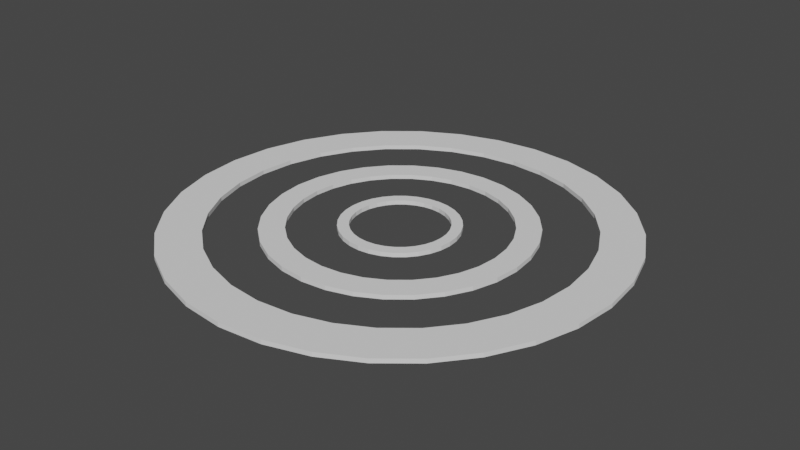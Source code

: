 # Source: Target_White_Rings.blend  (saved by Blender 2.80.75; exported with 4.5.12 LTS)
import bpy
from mathutils import Matrix  # noqa: F401  (used for matrix-valued properties, if any)

bpy.ops.wm.read_factory_settings(use_empty=True)
scene = bpy.context.scene
scene.name = 'Scene'

# ---- collections
col_collection = bpy.data.collections.new('Collection'); scene.collection.children.link(col_collection)

# ---- world
world_world = bpy.data.worlds.new('World'); scene.world = world_world
world_world.use_nodes = True; world_world.node_tree.nodes.clear()
_N = world_world.node_tree.nodes; _L = world_world.node_tree.links
n0 = _N.new('ShaderNodeOutputWorld'); n0.name = 'World Output'; n0.location = (300, 300)
n1 = _N.new('ShaderNodeBackground'); n1.name = 'Background'; n1.location = (10, 300)
n1.inputs[0].default_value = (0.05088, 0.05088, 0.05088, 1.0)
_L.new(n1.outputs[0], n0.inputs[0])
n0.is_active_output = True
world_world.color = (0.05088, 0.05088, 0.05088)
world_world.use_sun_shadow = False
world_world.sun_shadow_jitter_overblur = 0.0

# ---- meshes
me_cylinder = bpy.data.meshes.new('Cylinder')
me_cylinder.from_pydata([(0.0, 1.0, -1.0), (0.0, 1.0, 1.0), (0.1951, 0.9808, -1.0), (0.1951, 0.9808, 1.0), (0.3827, 0.9239, -1.0), (0.3827, 0.9239, 1.0), (0.5556, 0.8315, -1.0), (0.5556, 0.8315, 1.0), (0.7071, 0.7071, -1.0), (0.7071, 0.7071, 1.0), (0.8315, 0.5556, -1.0), (0.8315, 0.5556, 1.0), (0.9239, 0.3827, -1.0), (0.9239, 0.3827, 1.0), (0.9808, 0.1951, -1.0), (0.9808, 0.1951, 1.0), (1.0, 7.55e-08, -1.0), (1.0, 7.55e-08, 1.0), (0.9808, -0.1951, -1.0), (0.9808, -0.1951, 1.0), (0.9239, -0.3827, -1.0), (0.9239, -0.3827, 1.0), (0.8315, -0.5556, -1.0), (0.8315, -0.5556, 1.0), (0.7071, -0.7071, -1.0), (0.7071, -0.7071, 1.0), (0.5556, -0.8315, -1.0), (0.5556, -0.8315, 1.0), (0.3827, -0.9239, -1.0), (0.3827, -0.9239, 1.0), (0.1951, -0.9808, -1.0), (0.1951, -0.9808, 1.0), (-3.258e-07, -1.0, -1.0), (-3.258e-07, -1.0, 1.0), (-0.1951, -0.9808, -1.0), (-0.1951, -0.9808, 1.0), (-0.3827, -0.9239, -1.0), (-0.3827, -0.9239, 1.0), (-0.5556, -0.8315, -1.0), (-0.5556, -0.8315, 1.0), (-0.7071, -0.7071, -1.0), (-0.7071, -0.7071, 1.0), (-0.8315, -0.5556, -1.0), (-0.8315, -0.5556, 1.0), (-0.9239, -0.3827, -1.0), (-0.9239, -0.3827, 1.0), (-0.9808, -0.1951, -1.0), (-0.9808, -0.1951, 1.0), (-1.0, 9.656e-07, -1.0), (-1.0, 9.656e-07, 1.0), (-0.9808, 0.1951, -1.0), (-0.9808, 0.1951, 1.0), (-0.9239, 0.3827, -1.0), (-0.9239, 0.3827, 1.0), (-0.8315, 0.5556, -1.0), (-0.8315, 0.5556, 1.0), (-0.7071, 0.7071, -1.0), (-0.7071, 0.7071, 1.0), (-0.5556, 0.8315, -1.0), (-0.5556, 0.8315, 1.0), (-0.3827, 0.9239, -1.0), (-0.3827, 0.9239, 1.0), (-0.1951, 0.9808, -1.0), (-0.1951, 0.9808, 1.0), (0.6776, -0.4459, 1.0), (0.6776, -0.4459, -1.0), (5.256e-05, 0.8218, 1.0), (5.256e-05, 0.8218, -1.0), (-0.1589, 0.8061, 1.0), (-0.1589, 0.8061, -1.0), (-0.3118, 0.7597, 1.0), (-0.3118, 0.7597, -1.0), (-0.7528, -0.305, 1.0), (-0.7528, -0.305, -1.0), (-0.6775, -0.4459, 1.0), (-0.6775, -0.4459, -1.0), (-0.7992, -0.1521, 1.0), (-0.7992, -0.1521, -1.0), (-0.5762, -0.5693, 1.0), (-0.5762, -0.5693, -1.0), (-0.1589, -0.7924, 1.0), (-0.1589, -0.7924, -1.0), (5.23e-05, -0.808, 1.0), (5.23e-05, -0.808, -1.0), (-0.3118, -0.746, 1.0), (-0.3118, -0.746, -1.0), (0.7993, 0.1659, 1.0), (0.7993, 0.1659, -1.0), (0.4528, 0.6844, 1.0), (0.4528, 0.6844, -1.0), (0.815, 0.006872, 1.0), (0.815, 0.006872, -1.0), (0.7529, 0.3187, 1.0), (0.7529, 0.3187, -1.0), (0.159, -0.7924, 1.0), (0.159, -0.7924, -1.0), (-0.5762, 0.5831, 1.0), (-0.5762, 0.5831, -1.0), (-0.4527, 0.6844, 1.0), (-0.4527, 0.6844, -1.0), (-0.6775, 0.4596, 1.0), (-0.6775, 0.4596, -1.0), (0.7993, -0.1521, 1.0), (0.7993, -0.1521, -1.0), (0.4528, -0.6707, 1.0), (0.4528, -0.6707, -1.0), (0.5763, -0.5693, 1.0), (0.5763, -0.5693, -1.0), (0.7529, -0.305, 1.0), (0.7529, -0.305, -1.0), (-0.8148, 0.006873, 1.0), (-0.8148, 0.006873, -1.0), (-0.4527, -0.6707, 1.0), (-0.4527, -0.6707, -1.0), (-0.7992, 0.1659, 1.0), (-0.7992, 0.1659, -1.0), (0.5763, 0.5831, 1.0), (0.5763, 0.5831, -1.0), (0.3119, -0.746, 1.0), (0.3119, -0.746, -1.0), (0.6776, 0.4596, 1.0), (0.6776, 0.4596, -1.0), (-0.7528, 0.3187, 1.0), (-0.7528, 0.3187, -1.0), (0.3119, 0.7597, 1.0), (0.3119, 0.7597, -1.0), (0.159, 0.8061, 1.0), (0.159, 0.8061, -1.0)], [], [(0, 1, 3, 2), (2, 3, 5, 4), (4, 5, 7, 6), (6, 7, 9, 8), (8, 9, 11, 10), (10, 11, 13, 12), (12, 13, 15, 14), (14, 15, 17, 16), (16, 17, 19, 18), (18, 19, 21, 20), (20, 21, 23, 22), (22, 23, 25, 24), (24, 25, 27, 26), (26, 27, 29, 28), (28, 29, 31, 30), (30, 31, 33, 32), (32, 33, 35, 34), (34, 35, 37, 36), (36, 37, 39, 38), (38, 39, 41, 40), (40, 41, 43, 42), (42, 43, 45, 44), (44, 45, 47, 46), (46, 47, 49, 48), (48, 49, 51, 50), (50, 51, 53, 52), (52, 53, 55, 54), (54, 55, 57, 56), (56, 57, 59, 58), (58, 59, 61, 60), (3, 1, 63, 61, 59, 57, 55, 53, 51, 49, 110, 114, 122, 100, 96, 98, 70, 68, 66, 126, 124, 88, 116, 120, 92, 86, 90, 17, 15, 13, 11, 9, 7, 5), (60, 61, 63, 62), (62, 63, 1, 0), (0, 2, 4, 6, 8, 10, 12, 14, 16, 91, 87, 93, 121, 117, 89, 125, 127, 67, 69, 71, 99, 97, 101, 123, 115, 111, 48, 50, 52, 54, 56, 58, 60, 62), (103, 102, 90, 91), (107, 106, 64, 65), (65, 64, 108, 109), (115, 114, 110, 111), (87, 86, 92, 93), (91, 90, 86, 87), (121, 120, 116, 117), (67, 66, 68, 69), (81, 80, 82, 83), (101, 100, 122, 123), (83, 82, 94, 95), (69, 68, 70, 71), (117, 116, 88, 89), (113, 112, 84, 85), (17, 90, 102, 108, 64, 106, 104, 118, 94, 82, 80, 84, 112, 78, 74, 72, 76, 110, 49, 47, 45, 43, 41, 39, 37, 35, 33, 31, 29, 27, 25, 23, 21, 19), (89, 88, 124, 125), (105, 104, 106, 107), (99, 98, 96, 97), (123, 122, 114, 115), (119, 118, 104, 105), (79, 78, 112, 113), (73, 72, 74, 75), (127, 126, 66, 67), (93, 92, 120, 121), (111, 110, 76, 77), (109, 108, 102, 103), (85, 84, 80, 81), (71, 70, 98, 99), (125, 124, 126, 127), (95, 94, 118, 119), (77, 76, 72, 73), (97, 96, 100, 101), (48, 111, 77, 73, 75, 79, 113, 85, 81, 83, 95, 119, 105, 107, 65, 109, 103, 91, 16, 18, 20, 22, 24, 26, 28, 30, 32, 34, 36, 38, 40, 42, 44, 46), (75, 74, 78, 79)])
_uv = me_cylinder.uv_layers.new(name='UVMap')
_uv.uv.foreach_set('vector', [1.0, 0.5, 1.0, 1.0, 0.9688, 1.0, 0.9688, 0.5, 0.9688, 0.5, 0.9688, 1.0, 0.9375, 1.0, 0.9375, 0.5, 0.9375, 0.5, 0.9375, 1.0, 0.9062, 1.0, 0.9062, 0.5, 0.9062, 0.5, 0.9062, 1.0, 0.875, 1.0, 0.875, 0.5, 0.875, 0.5, 0.875, 1.0, 0.8438, 1.0, 0.8438, 0.5, 0.8438, 0.5, 0.8438, 1.0, 0.8125, 1.0, 0.8125, 0.5, 0.8125, 0.5, 0.8125, 1.0, 0.7812, 1.0, 0.7812, 0.5, 0.7812, 0.5, 0.7812, 1.0, 0.75, 1.0, 0.75, 0.5, 0.75, 0.5, 0.75, 1.0, 0.7188, 1.0, 0.7188, 0.5, 0.7188, 0.5, 0.7188, 1.0, 0.6875, 1.0, 0.6875, 0.5, 0.6875, 0.5, 0.6875, 1.0, 0.6562, 1.0, 0.6562, 0.5, 0.6562, 0.5, 0.6562, 1.0, 0.625, 1.0, 0.625, 0.5, 0.625, 0.5, 0.625, 1.0, 0.5938, 1.0, 0.5938, 0.5, 0.5938, 0.5, 0.5938, 1.0, 0.5625, 1.0, 0.5625, 0.5, 0.5625, 0.5, 0.5625, 1.0, 0.5312, 1.0, 0.5312, 0.5, 0.5312, 0.5, 0.5312, 1.0, 0.5, 1.0, 0.5, 0.5, 0.5, 0.5, 0.5, 1.0, 0.4688, 1.0, 0.4688, 0.5, 0.4688, 0.5, 0.4688, 1.0, 0.4375, 1.0, 0.4375, 0.5, 0.4375, 0.5, 0.4375, 1.0, 0.4062, 1.0, 0.4062, 0.5, 0.4062, 0.5, 0.4062, 1.0, 0.375, 1.0, 0.375, 0.5, 0.375, 0.5, 0.375, 1.0, 0.3438, 1.0, 0.3438, 0.5, 0.3438, 0.5, 0.3438, 1.0, 0.3125, 1.0, 0.3125, 0.5, 0.3125, 0.5, 0.3125, 1.0, 0.2812, 1.0, 0.2812, 0.5, 0.2812, 0.5, 0.2812, 1.0, 0.25, 1.0, 0.25, 0.5, 0.25, 0.5, 0.25, 1.0, 0.2188, 1.0, 0.2188, 0.5, 0.2188, 0.5, 0.2188, 1.0, 0.1875, 1.0, 0.1875, 0.5, 0.1875, 0.5, 0.1875, 1.0, 0.1562, 1.0, 0.1562, 0.5, 0.1562, 0.5, 0.1562, 1.0, 0.125, 1.0, 0.125, 0.5, 0.125, 0.5, 0.125, 1.0, 0.09375, 1.0, 0.09375, 0.5, 0.09375, 0.5, 0.09375, 1.0, 0.0625, 1.0, 0.0625, 0.5, 0.2968, 0.4854, 0.25, 0.49, 0.2032, 0.4854, 0.1582, 0.4717, 0.1167, 0.4496, 0.08029, 0.4197, 0.05045, 0.3833, 0.02827, 0.3418, 0.01461, 0.2968, 0.01, 0.25, 0.05444, 0.2516, 0.05819, 0.2898, 0.06932, 0.3265, 0.0874, 0.3603, 0.1117, 0.3899, 0.1414, 0.4143, 0.1752, 0.4323, 0.2119, 0.4435, 0.25, 0.4472, 0.2882, 0.4435, 0.3249, 0.4323, 0.3587, 0.4143, 0.3883, 0.3899, 0.4126, 0.3603, 0.4307, 0.3265, 0.4418, 0.2898, 0.4456, 0.2516, 0.49, 0.25, 0.4854, 0.2968, 0.4717, 0.3418, 0.4496, 0.3833, 0.4197, 0.4197, 0.3833, 0.4496, 0.3418, 0.4717, 0.0625, 0.5, 0.0625, 1.0, 0.03125, 1.0, 0.03125, 0.5, 0.03125, 0.5, 0.03125, 1.0, 0.0, 1.0, 0.0, 0.5, 0.75, 0.49, 0.7968, 0.4854, 0.8418, 0.4717, 0.8833, 0.4496, 0.9197, 0.4197, 0.9496, 0.3833, 0.9717, 0.3418, 0.9854, 0.2968, 0.99, 0.25, 0.9456, 0.2516, 0.9418, 0.2898, 0.9307, 0.3265, 0.9126, 0.3603, 0.8883, 0.3899, 0.8587, 0.4143, 0.8249, 0.4323, 0.7882, 0.4435, 0.75, 0.4472, 0.7119, 0.4435, 0.6752, 0.4323, 0.6414, 0.4143, 0.6117, 0.3899, 0.5874, 0.3603, 0.5693, 0.3265, 0.5582, 0.2898, 0.5544, 0.2516, 0.51, 0.25, 0.5146, 0.2968, 0.5283, 0.3418, 0.5504, 0.3833, 0.5803, 0.4197, 0.6167, 0.4496, 0.6582, 0.4717, 0.7032, 0.4854, 0.7188, 0.6653, 0.7188, 0.7735, 0.75, 0.7735, 0.75, 0.6653, 0.625, 0.6653, 0.625, 0.7735, 0.6562, 0.7735, 0.6562, 0.6653, 0.6562, 0.6653, 0.6562, 0.7735, 0.6875, 0.7735, 0.6875, 0.6653, 0.2188, 0.6653, 0.2188, 0.7735, 0.25, 0.7735, 0.25, 0.6653, 0.7812, 0.6653, 0.7812, 0.7735, 0.8125, 0.7735, 0.8125, 0.6653, 0.75, 0.6653, 0.75, 0.7735, 0.7812, 0.7735, 0.7812, 0.6653, 0.8438, 0.6653, 0.8438, 0.7735, 0.875, 0.7735, 0.875, 0.6653, 0.0, 0.6653, 0.0, 0.7735, 0.03125, 0.7735, 0.03125, 0.6653, 0.4688, 0.6653, 0.4688, 0.7735, 0.5, 0.7735, 0.5, 0.6653, 0.1562, 0.6653, 0.1562, 0.7735, 0.1875, 0.7735, 0.1875, 0.6653, 0.5, 0.6653, 0.5, 0.7735, 0.5312, 0.7735, 0.5312, 0.6653, 0.03125, 0.6653, 0.03125, 0.7735, 0.0625, 0.7735, 0.0625, 0.6653, 0.875, 0.6653, 0.875, 0.7735, 0.9062, 0.7735, 0.9062, 0.6653, 0.4062, 0.6653, 0.4062, 0.7735, 0.4375, 0.7735, 0.4375, 0.6653, 0.49, 0.25, 0.4456, 0.2516, 0.4418, 0.2135, 0.4307, 0.1768, 0.4126, 0.143, 0.3883, 0.1134, 0.3587, 0.08903, 0.3249, 0.07096, 0.2882, 0.05983, 0.25, 0.05607, 0.2119, 0.05983, 0.1752, 0.07096, 0.1414, 0.08903, 0.1117, 0.1134, 0.0874, 0.143, 0.06932, 0.1768, 0.05819, 0.2135, 0.05444, 0.2516, 0.01, 0.25, 0.01461, 0.2032, 0.02827, 0.1582, 0.05045, 0.1167, 0.08029, 0.08029, 0.1167, 0.05045, 0.1582, 0.02827, 0.2032, 0.01461, 0.25, 0.01, 0.2968, 0.01461, 0.3418, 0.02827, 0.3833, 0.05045, 0.4197, 0.08029, 0.4496, 0.1167, 0.4717, 0.1582, 0.4854, 0.2032, 0.9062, 0.6653, 0.9062, 0.7735, 0.9375, 0.7735, 0.9375, 0.6653, 0.5938, 0.6653, 0.5938, 0.7735, 0.625, 0.7735, 0.625, 0.6653, 0.09375, 0.6653, 0.09375, 0.7735, 0.125, 0.7735, 0.125, 0.6653, 0.1875, 0.6653, 0.1875, 0.7735, 0.2188, 0.7735, 0.2188, 0.6653, 0.5625, 0.6653, 0.5625, 0.7735, 0.5938, 0.7735, 0.5938, 0.6653, 0.375, 0.6653, 0.375, 0.7735, 0.4062, 0.7735, 0.4062, 0.6653, 0.3125, 0.6653, 0.3125, 0.7735, 0.3438, 0.7735, 0.3438, 0.6653, 0.9688, 0.6653, 0.9688, 0.7735, 1.0, 0.7735, 1.0, 0.6653, 0.8125, 0.6653, 0.8125, 0.7735, 0.8438, 0.7735, 0.8438, 0.6653, 0.25, 0.6653, 0.25, 0.7735, 0.2812, 0.7735, 0.2812, 0.6653, 0.6875, 0.6653, 0.6875, 0.7735, 0.7188, 0.7735, 0.7188, 0.6653, 0.4375, 0.6653, 0.4375, 0.7735, 0.4688, 0.7735, 0.4688, 0.6653, 0.0625, 0.6653, 0.0625, 0.7735, 0.09375, 0.7735, 0.09375, 0.6653, 0.9375, 0.6653, 0.9375, 0.7735, 0.9688, 0.7735, 0.9688, 0.6653, 0.5312, 0.6653, 0.5312, 0.7735, 0.5625, 0.7735, 0.5625, 0.6653, 0.2812, 0.6653, 0.2812, 0.7735, 0.3125, 0.7735, 0.3125, 0.6653, 0.125, 0.6653, 0.125, 0.7735, 0.1562, 0.7735, 0.1562, 0.6653, 0.51, 0.25, 0.5544, 0.2516, 0.5582, 0.2135, 0.5693, 0.1768, 0.5874, 0.143, 0.6117, 0.1134, 0.6414, 0.08903, 0.6752, 0.07096, 0.7119, 0.05983, 0.75, 0.05607, 0.7882, 0.05983, 0.8249, 0.07096, 0.8587, 0.08903, 0.8883, 0.1134, 0.9126, 0.143, 0.9307, 0.1768, 0.9418, 0.2135, 0.9456, 0.2516, 0.99, 0.25, 0.9854, 0.2032, 0.9717, 0.1582, 0.9496, 0.1167, 0.9197, 0.08029, 0.8833, 0.05045, 0.8418, 0.02827, 0.7968, 0.01461, 0.75, 0.01, 0.7032, 0.01461, 0.6582, 0.02827, 0.6167, 0.05045, 0.5803, 0.08029, 0.5504, 0.1167, 0.5283, 0.1582, 0.5146, 0.2032, 0.3438, 0.6653, 0.3438, 0.7735, 0.375, 0.7735, 0.375, 0.6653])
me_cylinder.use_remesh_preserve_volume = False
me_cylinder.use_remesh_preserve_attributes = False
me_cylinder.use_mirror_vertex_groups = False
me_cylinder.update()
me_cylinder_002 = bpy.data.meshes.new('Cylinder.002')
me_cylinder_002.from_pydata([(0.0, 1.0, -1.0), (0.0, 1.0, 1.0), (0.1951, 0.9808, -1.0), (0.1951, 0.9808, 1.0), (0.3827, 0.9239, -1.0), (0.3827, 0.9239, 1.0), (0.5556, 0.8315, -1.0), (0.5556, 0.8315, 1.0), (0.7071, 0.7071, -1.0), (0.7071, 0.7071, 1.0), (0.8315, 0.5556, -1.0), (0.8315, 0.5556, 1.0), (0.9239, 0.3827, -1.0), (0.9239, 0.3827, 1.0), (0.9808, 0.1951, -1.0), (0.9808, 0.1951, 1.0), (1.0, 7.55e-08, -1.0), (1.0, 7.55e-08, 1.0), (0.9808, -0.1951, -1.0), (0.9808, -0.1951, 1.0), (0.9239, -0.3827, -1.0), (0.9239, -0.3827, 1.0), (0.8315, -0.5556, -1.0), (0.8315, -0.5556, 1.0), (0.7071, -0.7071, -1.0), (0.7071, -0.7071, 1.0), (0.5556, -0.8315, -1.0), (0.5556, -0.8315, 1.0), (0.3827, -0.9239, -1.0), (0.3827, -0.9239, 1.0), (0.1951, -0.9808, -1.0), (0.1951, -0.9808, 1.0), (-3.258e-07, -1.0, -1.0), (-3.258e-07, -1.0, 1.0), (-0.1951, -0.9808, -1.0), (-0.1951, -0.9808, 1.0), (-0.3827, -0.9239, -1.0), (-0.3827, -0.9239, 1.0), (-0.5556, -0.8315, -1.0), (-0.5556, -0.8315, 1.0), (-0.7071, -0.7071, -1.0), (-0.7071, -0.7071, 1.0), (-0.8315, -0.5556, -1.0), (-0.8315, -0.5556, 1.0), (-0.9239, -0.3827, -1.0), (-0.9239, -0.3827, 1.0), (-0.9808, -0.1951, -1.0), (-0.9808, -0.1951, 1.0), (-1.0, 9.656e-07, -1.0), (-1.0, 9.656e-07, 1.0), (-0.9808, 0.1951, -1.0), (-0.9808, 0.1951, 1.0), (-0.9239, 0.3827, -1.0), (-0.9239, 0.3827, 1.0), (-0.8315, 0.5556, -1.0), (-0.8315, 0.5556, 1.0), (-0.7071, 0.7071, -1.0), (-0.7071, 0.7071, 1.0), (-0.5556, 0.8315, -1.0), (-0.5556, 0.8315, 1.0), (-0.3827, 0.9239, -1.0), (-0.3827, 0.9239, 1.0), (-0.1951, 0.9808, -1.0), (-0.1951, 0.9808, 1.0), (0.6776, -0.4459, 1.0), (0.6776, -0.4459, -1.0), (5.256e-05, 0.8218, 1.0), (5.256e-05, 0.8218, -1.0), (-0.1589, 0.8061, 1.0), (-0.1589, 0.8061, -1.0), (-0.3118, 0.7597, 1.0), (-0.3118, 0.7597, -1.0), (-0.7528, -0.305, 1.0), (-0.7528, -0.305, -1.0), (-0.6775, -0.4459, 1.0), (-0.6775, -0.4459, -1.0), (-0.7992, -0.1521, 1.0), (-0.7992, -0.1521, -1.0), (-0.5762, -0.5693, 1.0), (-0.5762, -0.5693, -1.0), (-0.1589, -0.7924, 1.0), (-0.1589, -0.7924, -1.0), (5.23e-05, -0.808, 1.0), (5.23e-05, -0.808, -1.0), (-0.3118, -0.746, 1.0), (-0.3118, -0.746, -1.0), (0.7993, 0.1659, 1.0), (0.7993, 0.1659, -1.0), (0.4528, 0.6844, 1.0), (0.4528, 0.6844, -1.0), (0.815, 0.006872, 1.0), (0.815, 0.006872, -1.0), (0.7529, 0.3187, 1.0), (0.7529, 0.3187, -1.0), (0.159, -0.7924, 1.0), (0.159, -0.7924, -1.0), (-0.5762, 0.5831, 1.0), (-0.5762, 0.5831, -1.0), (-0.4527, 0.6844, 1.0), (-0.4527, 0.6844, -1.0), (-0.6775, 0.4596, 1.0), (-0.6775, 0.4596, -1.0), (0.7993, -0.1521, 1.0), (0.7993, -0.1521, -1.0), (0.4528, -0.6707, 1.0), (0.4528, -0.6707, -1.0), (0.5763, -0.5693, 1.0), (0.5763, -0.5693, -1.0), (0.7529, -0.305, 1.0), (0.7529, -0.305, -1.0), (-0.8148, 0.006873, 1.0), (-0.8148, 0.006873, -1.0), (-0.4527, -0.6707, 1.0), (-0.4527, -0.6707, -1.0), (-0.7992, 0.1659, 1.0), (-0.7992, 0.1659, -1.0), (0.5763, 0.5831, 1.0), (0.5763, 0.5831, -1.0), (0.3119, -0.746, 1.0), (0.3119, -0.746, -1.0), (0.6776, 0.4596, 1.0), (0.6776, 0.4596, -1.0), (-0.7528, 0.3187, 1.0), (-0.7528, 0.3187, -1.0), (0.3119, 0.7597, 1.0), (0.3119, 0.7597, -1.0), (0.159, 0.8061, 1.0), (0.159, 0.8061, -1.0)], [], [(0, 1, 3, 2), (2, 3, 5, 4), (4, 5, 7, 6), (6, 7, 9, 8), (8, 9, 11, 10), (10, 11, 13, 12), (12, 13, 15, 14), (14, 15, 17, 16), (16, 17, 19, 18), (18, 19, 21, 20), (20, 21, 23, 22), (22, 23, 25, 24), (24, 25, 27, 26), (26, 27, 29, 28), (28, 29, 31, 30), (30, 31, 33, 32), (32, 33, 35, 34), (34, 35, 37, 36), (36, 37, 39, 38), (38, 39, 41, 40), (40, 41, 43, 42), (42, 43, 45, 44), (44, 45, 47, 46), (46, 47, 49, 48), (48, 49, 51, 50), (50, 51, 53, 52), (52, 53, 55, 54), (54, 55, 57, 56), (56, 57, 59, 58), (58, 59, 61, 60), (3, 1, 63, 61, 59, 57, 55, 53, 51, 49, 110, 114, 122, 100, 96, 98, 70, 68, 66, 126, 124, 88, 116, 120, 92, 86, 90, 17, 15, 13, 11, 9, 7, 5), (60, 61, 63, 62), (62, 63, 1, 0), (0, 2, 4, 6, 8, 10, 12, 14, 16, 91, 87, 93, 121, 117, 89, 125, 127, 67, 69, 71, 99, 97, 101, 123, 115, 111, 48, 50, 52, 54, 56, 58, 60, 62), (103, 102, 90, 91), (107, 106, 64, 65), (65, 64, 108, 109), (115, 114, 110, 111), (87, 86, 92, 93), (91, 90, 86, 87), (121, 120, 116, 117), (67, 66, 68, 69), (81, 80, 82, 83), (101, 100, 122, 123), (83, 82, 94, 95), (69, 68, 70, 71), (117, 116, 88, 89), (113, 112, 84, 85), (17, 90, 102, 108, 64, 106, 104, 118, 94, 82, 80, 84, 112, 78, 74, 72, 76, 110, 49, 47, 45, 43, 41, 39, 37, 35, 33, 31, 29, 27, 25, 23, 21, 19), (89, 88, 124, 125), (105, 104, 106, 107), (99, 98, 96, 97), (123, 122, 114, 115), (119, 118, 104, 105), (79, 78, 112, 113), (73, 72, 74, 75), (127, 126, 66, 67), (93, 92, 120, 121), (111, 110, 76, 77), (109, 108, 102, 103), (85, 84, 80, 81), (71, 70, 98, 99), (125, 124, 126, 127), (95, 94, 118, 119), (77, 76, 72, 73), (97, 96, 100, 101), (48, 111, 77, 73, 75, 79, 113, 85, 81, 83, 95, 119, 105, 107, 65, 109, 103, 91, 16, 18, 20, 22, 24, 26, 28, 30, 32, 34, 36, 38, 40, 42, 44, 46), (75, 74, 78, 79)])
_uv = me_cylinder_002.uv_layers.new(name='UVMap')
_uv.uv.foreach_set('vector', [1.0, 0.5, 1.0, 1.0, 0.9688, 1.0, 0.9688, 0.5, 0.9688, 0.5, 0.9688, 1.0, 0.9375, 1.0, 0.9375, 0.5, 0.9375, 0.5, 0.9375, 1.0, 0.9062, 1.0, 0.9062, 0.5, 0.9062, 0.5, 0.9062, 1.0, 0.875, 1.0, 0.875, 0.5, 0.875, 0.5, 0.875, 1.0, 0.8438, 1.0, 0.8438, 0.5, 0.8438, 0.5, 0.8438, 1.0, 0.8125, 1.0, 0.8125, 0.5, 0.8125, 0.5, 0.8125, 1.0, 0.7812, 1.0, 0.7812, 0.5, 0.7812, 0.5, 0.7812, 1.0, 0.75, 1.0, 0.75, 0.5, 0.75, 0.5, 0.75, 1.0, 0.7188, 1.0, 0.7188, 0.5, 0.7188, 0.5, 0.7188, 1.0, 0.6875, 1.0, 0.6875, 0.5, 0.6875, 0.5, 0.6875, 1.0, 0.6562, 1.0, 0.6562, 0.5, 0.6562, 0.5, 0.6562, 1.0, 0.625, 1.0, 0.625, 0.5, 0.625, 0.5, 0.625, 1.0, 0.5938, 1.0, 0.5938, 0.5, 0.5938, 0.5, 0.5938, 1.0, 0.5625, 1.0, 0.5625, 0.5, 0.5625, 0.5, 0.5625, 1.0, 0.5312, 1.0, 0.5312, 0.5, 0.5312, 0.5, 0.5312, 1.0, 0.5, 1.0, 0.5, 0.5, 0.5, 0.5, 0.5, 1.0, 0.4688, 1.0, 0.4688, 0.5, 0.4688, 0.5, 0.4688, 1.0, 0.4375, 1.0, 0.4375, 0.5, 0.4375, 0.5, 0.4375, 1.0, 0.4062, 1.0, 0.4062, 0.5, 0.4062, 0.5, 0.4062, 1.0, 0.375, 1.0, 0.375, 0.5, 0.375, 0.5, 0.375, 1.0, 0.3438, 1.0, 0.3438, 0.5, 0.3438, 0.5, 0.3438, 1.0, 0.3125, 1.0, 0.3125, 0.5, 0.3125, 0.5, 0.3125, 1.0, 0.2812, 1.0, 0.2812, 0.5, 0.2812, 0.5, 0.2812, 1.0, 0.25, 1.0, 0.25, 0.5, 0.25, 0.5, 0.25, 1.0, 0.2188, 1.0, 0.2188, 0.5, 0.2188, 0.5, 0.2188, 1.0, 0.1875, 1.0, 0.1875, 0.5, 0.1875, 0.5, 0.1875, 1.0, 0.1562, 1.0, 0.1562, 0.5, 0.1562, 0.5, 0.1562, 1.0, 0.125, 1.0, 0.125, 0.5, 0.125, 0.5, 0.125, 1.0, 0.09375, 1.0, 0.09375, 0.5, 0.09375, 0.5, 0.09375, 1.0, 0.0625, 1.0, 0.0625, 0.5, 0.2968, 0.4854, 0.25, 0.49, 0.2032, 0.4854, 0.1582, 0.4717, 0.1167, 0.4496, 0.08029, 0.4197, 0.05045, 0.3833, 0.02827, 0.3418, 0.01461, 0.2968, 0.01, 0.25, 0.05444, 0.2516, 0.05819, 0.2898, 0.06932, 0.3265, 0.0874, 0.3603, 0.1117, 0.3899, 0.1414, 0.4143, 0.1752, 0.4323, 0.2119, 0.4435, 0.25, 0.4472, 0.2882, 0.4435, 0.3249, 0.4323, 0.3587, 0.4143, 0.3883, 0.3899, 0.4126, 0.3603, 0.4307, 0.3265, 0.4418, 0.2898, 0.4456, 0.2516, 0.49, 0.25, 0.4854, 0.2968, 0.4717, 0.3418, 0.4496, 0.3833, 0.4197, 0.4197, 0.3833, 0.4496, 0.3418, 0.4717, 0.0625, 0.5, 0.0625, 1.0, 0.03125, 1.0, 0.03125, 0.5, 0.03125, 0.5, 0.03125, 1.0, 0.0, 1.0, 0.0, 0.5, 0.75, 0.49, 0.7968, 0.4854, 0.8418, 0.4717, 0.8833, 0.4496, 0.9197, 0.4197, 0.9496, 0.3833, 0.9717, 0.3418, 0.9854, 0.2968, 0.99, 0.25, 0.9456, 0.2516, 0.9418, 0.2898, 0.9307, 0.3265, 0.9126, 0.3603, 0.8883, 0.3899, 0.8587, 0.4143, 0.8249, 0.4323, 0.7882, 0.4435, 0.75, 0.4472, 0.7119, 0.4435, 0.6752, 0.4323, 0.6414, 0.4143, 0.6117, 0.3899, 0.5874, 0.3603, 0.5693, 0.3265, 0.5582, 0.2898, 0.5544, 0.2516, 0.51, 0.25, 0.5146, 0.2968, 0.5283, 0.3418, 0.5504, 0.3833, 0.5803, 0.4197, 0.6167, 0.4496, 0.6582, 0.4717, 0.7032, 0.4854, 0.7188, 0.6653, 0.7188, 0.7735, 0.75, 0.7735, 0.75, 0.6653, 0.625, 0.6653, 0.625, 0.7735, 0.6562, 0.7735, 0.6562, 0.6653, 0.6562, 0.6653, 0.6562, 0.7735, 0.6875, 0.7735, 0.6875, 0.6653, 0.2188, 0.6653, 0.2188, 0.7735, 0.25, 0.7735, 0.25, 0.6653, 0.7812, 0.6653, 0.7812, 0.7735, 0.8125, 0.7735, 0.8125, 0.6653, 0.75, 0.6653, 0.75, 0.7735, 0.7812, 0.7735, 0.7812, 0.6653, 0.8438, 0.6653, 0.8438, 0.7735, 0.875, 0.7735, 0.875, 0.6653, 0.0, 0.6653, 0.0, 0.7735, 0.03125, 0.7735, 0.03125, 0.6653, 0.4688, 0.6653, 0.4688, 0.7735, 0.5, 0.7735, 0.5, 0.6653, 0.1562, 0.6653, 0.1562, 0.7735, 0.1875, 0.7735, 0.1875, 0.6653, 0.5, 0.6653, 0.5, 0.7735, 0.5312, 0.7735, 0.5312, 0.6653, 0.03125, 0.6653, 0.03125, 0.7735, 0.0625, 0.7735, 0.0625, 0.6653, 0.875, 0.6653, 0.875, 0.7735, 0.9062, 0.7735, 0.9062, 0.6653, 0.4062, 0.6653, 0.4062, 0.7735, 0.4375, 0.7735, 0.4375, 0.6653, 0.49, 0.25, 0.4456, 0.2516, 0.4418, 0.2135, 0.4307, 0.1768, 0.4126, 0.143, 0.3883, 0.1134, 0.3587, 0.08903, 0.3249, 0.07096, 0.2882, 0.05983, 0.25, 0.05607, 0.2119, 0.05983, 0.1752, 0.07096, 0.1414, 0.08903, 0.1117, 0.1134, 0.0874, 0.143, 0.06932, 0.1768, 0.05819, 0.2135, 0.05444, 0.2516, 0.01, 0.25, 0.01461, 0.2032, 0.02827, 0.1582, 0.05045, 0.1167, 0.08029, 0.08029, 0.1167, 0.05045, 0.1582, 0.02827, 0.2032, 0.01461, 0.25, 0.01, 0.2968, 0.01461, 0.3418, 0.02827, 0.3833, 0.05045, 0.4197, 0.08029, 0.4496, 0.1167, 0.4717, 0.1582, 0.4854, 0.2032, 0.9062, 0.6653, 0.9062, 0.7735, 0.9375, 0.7735, 0.9375, 0.6653, 0.5938, 0.6653, 0.5938, 0.7735, 0.625, 0.7735, 0.625, 0.6653, 0.09375, 0.6653, 0.09375, 0.7735, 0.125, 0.7735, 0.125, 0.6653, 0.1875, 0.6653, 0.1875, 0.7735, 0.2188, 0.7735, 0.2188, 0.6653, 0.5625, 0.6653, 0.5625, 0.7735, 0.5938, 0.7735, 0.5938, 0.6653, 0.375, 0.6653, 0.375, 0.7735, 0.4062, 0.7735, 0.4062, 0.6653, 0.3125, 0.6653, 0.3125, 0.7735, 0.3438, 0.7735, 0.3438, 0.6653, 0.9688, 0.6653, 0.9688, 0.7735, 1.0, 0.7735, 1.0, 0.6653, 0.8125, 0.6653, 0.8125, 0.7735, 0.8438, 0.7735, 0.8438, 0.6653, 0.25, 0.6653, 0.25, 0.7735, 0.2812, 0.7735, 0.2812, 0.6653, 0.6875, 0.6653, 0.6875, 0.7735, 0.7188, 0.7735, 0.7188, 0.6653, 0.4375, 0.6653, 0.4375, 0.7735, 0.4688, 0.7735, 0.4688, 0.6653, 0.0625, 0.6653, 0.0625, 0.7735, 0.09375, 0.7735, 0.09375, 0.6653, 0.9375, 0.6653, 0.9375, 0.7735, 0.9688, 0.7735, 0.9688, 0.6653, 0.5312, 0.6653, 0.5312, 0.7735, 0.5625, 0.7735, 0.5625, 0.6653, 0.2812, 0.6653, 0.2812, 0.7735, 0.3125, 0.7735, 0.3125, 0.6653, 0.125, 0.6653, 0.125, 0.7735, 0.1562, 0.7735, 0.1562, 0.6653, 0.51, 0.25, 0.5544, 0.2516, 0.5582, 0.2135, 0.5693, 0.1768, 0.5874, 0.143, 0.6117, 0.1134, 0.6414, 0.08903, 0.6752, 0.07096, 0.7119, 0.05983, 0.75, 0.05607, 0.7882, 0.05983, 0.8249, 0.07096, 0.8587, 0.08903, 0.8883, 0.1134, 0.9126, 0.143, 0.9307, 0.1768, 0.9418, 0.2135, 0.9456, 0.2516, 0.99, 0.25, 0.9854, 0.2032, 0.9717, 0.1582, 0.9496, 0.1167, 0.9197, 0.08029, 0.8833, 0.05045, 0.8418, 0.02827, 0.7968, 0.01461, 0.75, 0.01, 0.7032, 0.01461, 0.6582, 0.02827, 0.6167, 0.05045, 0.5803, 0.08029, 0.5504, 0.1167, 0.5283, 0.1582, 0.5146, 0.2032, 0.3438, 0.6653, 0.3438, 0.7735, 0.375, 0.7735, 0.375, 0.6653])
me_cylinder_002.use_remesh_preserve_volume = False
me_cylinder_002.use_remesh_preserve_attributes = False
me_cylinder_002.use_mirror_vertex_groups = False
me_cylinder_002.update()
me_cylinder_003 = bpy.data.meshes.new('Cylinder.003')
me_cylinder_003.from_pydata([(0.0, 1.0, -1.0), (0.0, 1.0, 1.0), (0.1951, 0.9808, -1.0), (0.1951, 0.9808, 1.0), (0.3827, 0.9239, -1.0), (0.3827, 0.9239, 1.0), (0.5556, 0.8315, -1.0), (0.5556, 0.8315, 1.0), (0.7071, 0.7071, -1.0), (0.7071, 0.7071, 1.0), (0.8315, 0.5556, -1.0), (0.8315, 0.5556, 1.0), (0.9239, 0.3827, -1.0), (0.9239, 0.3827, 1.0), (0.9808, 0.1951, -1.0), (0.9808, 0.1951, 1.0), (1.0, 7.55e-08, -1.0), (1.0, 7.55e-08, 1.0), (0.9808, -0.1951, -1.0), (0.9808, -0.1951, 1.0), (0.9239, -0.3827, -1.0), (0.9239, -0.3827, 1.0), (0.8315, -0.5556, -1.0), (0.8315, -0.5556, 1.0), (0.7071, -0.7071, -1.0), (0.7071, -0.7071, 1.0), (0.5556, -0.8315, -1.0), (0.5556, -0.8315, 1.0), (0.3827, -0.9239, -1.0), (0.3827, -0.9239, 1.0), (0.1951, -0.9808, -1.0), (0.1951, -0.9808, 1.0), (-3.258e-07, -1.0, -1.0), (-3.258e-07, -1.0, 1.0), (-0.1951, -0.9808, -1.0), (-0.1951, -0.9808, 1.0), (-0.3827, -0.9239, -1.0), (-0.3827, -0.9239, 1.0), (-0.5556, -0.8315, -1.0), (-0.5556, -0.8315, 1.0), (-0.7071, -0.7071, -1.0), (-0.7071, -0.7071, 1.0), (-0.8315, -0.5556, -1.0), (-0.8315, -0.5556, 1.0), (-0.9239, -0.3827, -1.0), (-0.9239, -0.3827, 1.0), (-0.9808, -0.1951, -1.0), (-0.9808, -0.1951, 1.0), (-1.0, 9.656e-07, -1.0), (-1.0, 9.656e-07, 1.0), (-0.9808, 0.1951, -1.0), (-0.9808, 0.1951, 1.0), (-0.9239, 0.3827, -1.0), (-0.9239, 0.3827, 1.0), (-0.8315, 0.5556, -1.0), (-0.8315, 0.5556, 1.0), (-0.7071, 0.7071, -1.0), (-0.7071, 0.7071, 1.0), (-0.5556, 0.8315, -1.0), (-0.5556, 0.8315, 1.0), (-0.3827, 0.9239, -1.0), (-0.3827, 0.9239, 1.0), (-0.1951, 0.9808, -1.0), (-0.1951, 0.9808, 1.0), (0.6776, -0.4459, 1.0), (0.6776, -0.4459, -1.0), (5.256e-05, 0.8218, 1.0), (5.256e-05, 0.8218, -1.0), (-0.1589, 0.8061, 1.0), (-0.1589, 0.8061, -1.0), (-0.3118, 0.7597, 1.0), (-0.3118, 0.7597, -1.0), (-0.7528, -0.305, 1.0), (-0.7528, -0.305, -1.0), (-0.6775, -0.4459, 1.0), (-0.6775, -0.4459, -1.0), (-0.7992, -0.1521, 1.0), (-0.7992, -0.1521, -1.0), (-0.5762, -0.5693, 1.0), (-0.5762, -0.5693, -1.0), (-0.1589, -0.7924, 1.0), (-0.1589, -0.7924, -1.0), (5.23e-05, -0.808, 1.0), (5.23e-05, -0.808, -1.0), (-0.3118, -0.746, 1.0), (-0.3118, -0.746, -1.0), (0.7993, 0.1659, 1.0), (0.7993, 0.1659, -1.0), (0.4528, 0.6844, 1.0), (0.4528, 0.6844, -1.0), (0.815, 0.006872, 1.0), (0.815, 0.006872, -1.0), (0.7529, 0.3187, 1.0), (0.7529, 0.3187, -1.0), (0.159, -0.7924, 1.0), (0.159, -0.7924, -1.0), (-0.5762, 0.5831, 1.0), (-0.5762, 0.5831, -1.0), (-0.4527, 0.6844, 1.0), (-0.4527, 0.6844, -1.0), (-0.6775, 0.4596, 1.0), (-0.6775, 0.4596, -1.0), (0.7993, -0.1521, 1.0), (0.7993, -0.1521, -1.0), (0.4528, -0.6707, 1.0), (0.4528, -0.6707, -1.0), (0.5763, -0.5693, 1.0), (0.5763, -0.5693, -1.0), (0.7529, -0.305, 1.0), (0.7529, -0.305, -1.0), (-0.8148, 0.006873, 1.0), (-0.8148, 0.006873, -1.0), (-0.4527, -0.6707, 1.0), (-0.4527, -0.6707, -1.0), (-0.7992, 0.1659, 1.0), (-0.7992, 0.1659, -1.0), (0.5763, 0.5831, 1.0), (0.5763, 0.5831, -1.0), (0.3119, -0.746, 1.0), (0.3119, -0.746, -1.0), (0.6776, 0.4596, 1.0), (0.6776, 0.4596, -1.0), (-0.7528, 0.3187, 1.0), (-0.7528, 0.3187, -1.0), (0.3119, 0.7597, 1.0), (0.3119, 0.7597, -1.0), (0.159, 0.8061, 1.0), (0.159, 0.8061, -1.0)], [], [(0, 1, 3, 2), (2, 3, 5, 4), (4, 5, 7, 6), (6, 7, 9, 8), (8, 9, 11, 10), (10, 11, 13, 12), (12, 13, 15, 14), (14, 15, 17, 16), (16, 17, 19, 18), (18, 19, 21, 20), (20, 21, 23, 22), (22, 23, 25, 24), (24, 25, 27, 26), (26, 27, 29, 28), (28, 29, 31, 30), (30, 31, 33, 32), (32, 33, 35, 34), (34, 35, 37, 36), (36, 37, 39, 38), (38, 39, 41, 40), (40, 41, 43, 42), (42, 43, 45, 44), (44, 45, 47, 46), (46, 47, 49, 48), (48, 49, 51, 50), (50, 51, 53, 52), (52, 53, 55, 54), (54, 55, 57, 56), (56, 57, 59, 58), (58, 59, 61, 60), (3, 1, 63, 61, 59, 57, 55, 53, 51, 49, 110, 114, 122, 100, 96, 98, 70, 68, 66, 126, 124, 88, 116, 120, 92, 86, 90, 17, 15, 13, 11, 9, 7, 5), (60, 61, 63, 62), (62, 63, 1, 0), (0, 2, 4, 6, 8, 10, 12, 14, 16, 91, 87, 93, 121, 117, 89, 125, 127, 67, 69, 71, 99, 97, 101, 123, 115, 111, 48, 50, 52, 54, 56, 58, 60, 62), (103, 102, 90, 91), (107, 106, 64, 65), (65, 64, 108, 109), (115, 114, 110, 111), (87, 86, 92, 93), (91, 90, 86, 87), (121, 120, 116, 117), (67, 66, 68, 69), (81, 80, 82, 83), (101, 100, 122, 123), (83, 82, 94, 95), (69, 68, 70, 71), (117, 116, 88, 89), (113, 112, 84, 85), (17, 90, 102, 108, 64, 106, 104, 118, 94, 82, 80, 84, 112, 78, 74, 72, 76, 110, 49, 47, 45, 43, 41, 39, 37, 35, 33, 31, 29, 27, 25, 23, 21, 19), (89, 88, 124, 125), (105, 104, 106, 107), (99, 98, 96, 97), (123, 122, 114, 115), (119, 118, 104, 105), (79, 78, 112, 113), (73, 72, 74, 75), (127, 126, 66, 67), (93, 92, 120, 121), (111, 110, 76, 77), (109, 108, 102, 103), (85, 84, 80, 81), (71, 70, 98, 99), (125, 124, 126, 127), (95, 94, 118, 119), (77, 76, 72, 73), (97, 96, 100, 101), (48, 111, 77, 73, 75, 79, 113, 85, 81, 83, 95, 119, 105, 107, 65, 109, 103, 91, 16, 18, 20, 22, 24, 26, 28, 30, 32, 34, 36, 38, 40, 42, 44, 46), (75, 74, 78, 79)])
_uv = me_cylinder_003.uv_layers.new(name='UVMap')
_uv.uv.foreach_set('vector', [1.0, 0.5, 1.0, 1.0, 0.9688, 1.0, 0.9688, 0.5, 0.9688, 0.5, 0.9688, 1.0, 0.9375, 1.0, 0.9375, 0.5, 0.9375, 0.5, 0.9375, 1.0, 0.9062, 1.0, 0.9062, 0.5, 0.9062, 0.5, 0.9062, 1.0, 0.875, 1.0, 0.875, 0.5, 0.875, 0.5, 0.875, 1.0, 0.8438, 1.0, 0.8438, 0.5, 0.8438, 0.5, 0.8438, 1.0, 0.8125, 1.0, 0.8125, 0.5, 0.8125, 0.5, 0.8125, 1.0, 0.7812, 1.0, 0.7812, 0.5, 0.7812, 0.5, 0.7812, 1.0, 0.75, 1.0, 0.75, 0.5, 0.75, 0.5, 0.75, 1.0, 0.7188, 1.0, 0.7188, 0.5, 0.7188, 0.5, 0.7188, 1.0, 0.6875, 1.0, 0.6875, 0.5, 0.6875, 0.5, 0.6875, 1.0, 0.6562, 1.0, 0.6562, 0.5, 0.6562, 0.5, 0.6562, 1.0, 0.625, 1.0, 0.625, 0.5, 0.625, 0.5, 0.625, 1.0, 0.5938, 1.0, 0.5938, 0.5, 0.5938, 0.5, 0.5938, 1.0, 0.5625, 1.0, 0.5625, 0.5, 0.5625, 0.5, 0.5625, 1.0, 0.5312, 1.0, 0.5312, 0.5, 0.5312, 0.5, 0.5312, 1.0, 0.5, 1.0, 0.5, 0.5, 0.5, 0.5, 0.5, 1.0, 0.4688, 1.0, 0.4688, 0.5, 0.4688, 0.5, 0.4688, 1.0, 0.4375, 1.0, 0.4375, 0.5, 0.4375, 0.5, 0.4375, 1.0, 0.4062, 1.0, 0.4062, 0.5, 0.4062, 0.5, 0.4062, 1.0, 0.375, 1.0, 0.375, 0.5, 0.375, 0.5, 0.375, 1.0, 0.3438, 1.0, 0.3438, 0.5, 0.3438, 0.5, 0.3438, 1.0, 0.3125, 1.0, 0.3125, 0.5, 0.3125, 0.5, 0.3125, 1.0, 0.2812, 1.0, 0.2812, 0.5, 0.2812, 0.5, 0.2812, 1.0, 0.25, 1.0, 0.25, 0.5, 0.25, 0.5, 0.25, 1.0, 0.2188, 1.0, 0.2188, 0.5, 0.2188, 0.5, 0.2188, 1.0, 0.1875, 1.0, 0.1875, 0.5, 0.1875, 0.5, 0.1875, 1.0, 0.1562, 1.0, 0.1562, 0.5, 0.1562, 0.5, 0.1562, 1.0, 0.125, 1.0, 0.125, 0.5, 0.125, 0.5, 0.125, 1.0, 0.09375, 1.0, 0.09375, 0.5, 0.09375, 0.5, 0.09375, 1.0, 0.0625, 1.0, 0.0625, 0.5, 0.2968, 0.4854, 0.25, 0.49, 0.2032, 0.4854, 0.1582, 0.4717, 0.1167, 0.4496, 0.08029, 0.4197, 0.05045, 0.3833, 0.02827, 0.3418, 0.01461, 0.2968, 0.01, 0.25, 0.05444, 0.2516, 0.05819, 0.2898, 0.06932, 0.3265, 0.0874, 0.3603, 0.1117, 0.3899, 0.1414, 0.4143, 0.1752, 0.4323, 0.2119, 0.4435, 0.25, 0.4472, 0.2882, 0.4435, 0.3249, 0.4323, 0.3587, 0.4143, 0.3883, 0.3899, 0.4126, 0.3603, 0.4307, 0.3265, 0.4418, 0.2898, 0.4456, 0.2516, 0.49, 0.25, 0.4854, 0.2968, 0.4717, 0.3418, 0.4496, 0.3833, 0.4197, 0.4197, 0.3833, 0.4496, 0.3418, 0.4717, 0.0625, 0.5, 0.0625, 1.0, 0.03125, 1.0, 0.03125, 0.5, 0.03125, 0.5, 0.03125, 1.0, 0.0, 1.0, 0.0, 0.5, 0.75, 0.49, 0.7968, 0.4854, 0.8418, 0.4717, 0.8833, 0.4496, 0.9197, 0.4197, 0.9496, 0.3833, 0.9717, 0.3418, 0.9854, 0.2968, 0.99, 0.25, 0.9456, 0.2516, 0.9418, 0.2898, 0.9307, 0.3265, 0.9126, 0.3603, 0.8883, 0.3899, 0.8587, 0.4143, 0.8249, 0.4323, 0.7882, 0.4435, 0.75, 0.4472, 0.7119, 0.4435, 0.6752, 0.4323, 0.6414, 0.4143, 0.6117, 0.3899, 0.5874, 0.3603, 0.5693, 0.3265, 0.5582, 0.2898, 0.5544, 0.2516, 0.51, 0.25, 0.5146, 0.2968, 0.5283, 0.3418, 0.5504, 0.3833, 0.5803, 0.4197, 0.6167, 0.4496, 0.6582, 0.4717, 0.7032, 0.4854, 0.7188, 0.6653, 0.7188, 0.7735, 0.75, 0.7735, 0.75, 0.6653, 0.625, 0.6653, 0.625, 0.7735, 0.6562, 0.7735, 0.6562, 0.6653, 0.6562, 0.6653, 0.6562, 0.7735, 0.6875, 0.7735, 0.6875, 0.6653, 0.2188, 0.6653, 0.2188, 0.7735, 0.25, 0.7735, 0.25, 0.6653, 0.7812, 0.6653, 0.7812, 0.7735, 0.8125, 0.7735, 0.8125, 0.6653, 0.75, 0.6653, 0.75, 0.7735, 0.7812, 0.7735, 0.7812, 0.6653, 0.8438, 0.6653, 0.8438, 0.7735, 0.875, 0.7735, 0.875, 0.6653, 0.0, 0.6653, 0.0, 0.7735, 0.03125, 0.7735, 0.03125, 0.6653, 0.4688, 0.6653, 0.4688, 0.7735, 0.5, 0.7735, 0.5, 0.6653, 0.1562, 0.6653, 0.1562, 0.7735, 0.1875, 0.7735, 0.1875, 0.6653, 0.5, 0.6653, 0.5, 0.7735, 0.5312, 0.7735, 0.5312, 0.6653, 0.03125, 0.6653, 0.03125, 0.7735, 0.0625, 0.7735, 0.0625, 0.6653, 0.875, 0.6653, 0.875, 0.7735, 0.9062, 0.7735, 0.9062, 0.6653, 0.4062, 0.6653, 0.4062, 0.7735, 0.4375, 0.7735, 0.4375, 0.6653, 0.49, 0.25, 0.4456, 0.2516, 0.4418, 0.2135, 0.4307, 0.1768, 0.4126, 0.143, 0.3883, 0.1134, 0.3587, 0.08903, 0.3249, 0.07096, 0.2882, 0.05983, 0.25, 0.05607, 0.2119, 0.05983, 0.1752, 0.07096, 0.1414, 0.08903, 0.1117, 0.1134, 0.0874, 0.143, 0.06932, 0.1768, 0.05819, 0.2135, 0.05444, 0.2516, 0.01, 0.25, 0.01461, 0.2032, 0.02827, 0.1582, 0.05045, 0.1167, 0.08029, 0.08029, 0.1167, 0.05045, 0.1582, 0.02827, 0.2032, 0.01461, 0.25, 0.01, 0.2968, 0.01461, 0.3418, 0.02827, 0.3833, 0.05045, 0.4197, 0.08029, 0.4496, 0.1167, 0.4717, 0.1582, 0.4854, 0.2032, 0.9062, 0.6653, 0.9062, 0.7735, 0.9375, 0.7735, 0.9375, 0.6653, 0.5938, 0.6653, 0.5938, 0.7735, 0.625, 0.7735, 0.625, 0.6653, 0.09375, 0.6653, 0.09375, 0.7735, 0.125, 0.7735, 0.125, 0.6653, 0.1875, 0.6653, 0.1875, 0.7735, 0.2188, 0.7735, 0.2188, 0.6653, 0.5625, 0.6653, 0.5625, 0.7735, 0.5938, 0.7735, 0.5938, 0.6653, 0.375, 0.6653, 0.375, 0.7735, 0.4062, 0.7735, 0.4062, 0.6653, 0.3125, 0.6653, 0.3125, 0.7735, 0.3438, 0.7735, 0.3438, 0.6653, 0.9688, 0.6653, 0.9688, 0.7735, 1.0, 0.7735, 1.0, 0.6653, 0.8125, 0.6653, 0.8125, 0.7735, 0.8438, 0.7735, 0.8438, 0.6653, 0.25, 0.6653, 0.25, 0.7735, 0.2812, 0.7735, 0.2812, 0.6653, 0.6875, 0.6653, 0.6875, 0.7735, 0.7188, 0.7735, 0.7188, 0.6653, 0.4375, 0.6653, 0.4375, 0.7735, 0.4688, 0.7735, 0.4688, 0.6653, 0.0625, 0.6653, 0.0625, 0.7735, 0.09375, 0.7735, 0.09375, 0.6653, 0.9375, 0.6653, 0.9375, 0.7735, 0.9688, 0.7735, 0.9688, 0.6653, 0.5312, 0.6653, 0.5312, 0.7735, 0.5625, 0.7735, 0.5625, 0.6653, 0.2812, 0.6653, 0.2812, 0.7735, 0.3125, 0.7735, 0.3125, 0.6653, 0.125, 0.6653, 0.125, 0.7735, 0.1562, 0.7735, 0.1562, 0.6653, 0.51, 0.25, 0.5544, 0.2516, 0.5582, 0.2135, 0.5693, 0.1768, 0.5874, 0.143, 0.6117, 0.1134, 0.6414, 0.08903, 0.6752, 0.07096, 0.7119, 0.05983, 0.75, 0.05607, 0.7882, 0.05983, 0.8249, 0.07096, 0.8587, 0.08903, 0.8883, 0.1134, 0.9126, 0.143, 0.9307, 0.1768, 0.9418, 0.2135, 0.9456, 0.2516, 0.99, 0.25, 0.9854, 0.2032, 0.9717, 0.1582, 0.9496, 0.1167, 0.9197, 0.08029, 0.8833, 0.05045, 0.8418, 0.02827, 0.7968, 0.01461, 0.75, 0.01, 0.7032, 0.01461, 0.6582, 0.02827, 0.6167, 0.05045, 0.5803, 0.08029, 0.5504, 0.1167, 0.5283, 0.1582, 0.5146, 0.2032, 0.3438, 0.6653, 0.3438, 0.7735, 0.375, 0.7735, 0.375, 0.6653])
me_cylinder_003.use_remesh_preserve_volume = False
me_cylinder_003.use_remesh_preserve_attributes = False
me_cylinder_003.use_mirror_vertex_groups = False
me_cylinder_003.update()

# ---- objects
ob_cylinder = bpy.data.objects.new('Cylinder', me_cylinder)
ob_cylinder_001 = bpy.data.objects.new('Cylinder.001', me_cylinder_002)
ob_cylinder_002 = bpy.data.objects.new('Cylinder.002', me_cylinder_003)

# ---- transforms, parenting, visibility, modifiers, constraints
ob_cylinder.location = (-0.0001373, -0.01795, -0.01431)
ob_cylinder.scale = (2.613, 2.613, 0.02533)
ob_cylinder.lineart.crease_threshold = 0.0
ob_cylinder_001.location = (-0.0001373, -0.01795, -0.01431)
ob_cylinder_001.scale = (1.526, 1.526, 0.02533)
ob_cylinder_001.lineart.crease_threshold = 0.0
ob_cylinder_002.location = (-0.0001373, -0.01795, -0.01431)
ob_cylinder_002.scale = (0.6802, 0.6802, 0.02533)
ob_cylinder_002.lineart.crease_threshold = 0.0

# ---- collection membership
col_collection.objects.link(ob_cylinder)
col_collection.objects.link(ob_cylinder_001)
col_collection.objects.link(ob_cylinder_002)

# ---- scene / render settings (as saved in the file)
scene.frame_start = 1; scene.frame_end = 250; scene.frame_set(1)
scene.render.engine = 'BLENDER_EEVEE_NEXT'
scene.cycles.use_denoising = False
scene.cycles.samples = 128
scene.cycles.sampling_pattern = 'TABULATED_SOBOL'
scene.cycles.use_adaptive_sampling = False
scene.cycles.use_light_tree = False
scene.view_settings.view_transform = 'Filmic'
bpy.context.view_layer.update()

# ---- added for rendering (the .blend has no active camera and no usable light): camera, sun
cam_auto = bpy.data.cameras.new('AutoCamera')
cam_auto.lens = 50.0
cam_auto.sensor_width = 36.0
cam_auto.clip_end = 1000.0
ob_auto_camera = bpy.data.objects.new('AutoCamera', cam_auto)
scene.collection.objects.link(ob_auto_camera)
ob_auto_camera.location = (6.83748, -8.22309, 5.45578)
ob_auto_camera.rotation_euler = (1.09748, -7.21219e-08, 0.694738)
scene.camera = ob_auto_camera
light_auto_sun = bpy.data.lights.new('AutoSun', 'SUN')
light_auto_sun.energy = 3.0
light_auto_sun.angle = 0.0523599
ob_auto_sun = bpy.data.objects.new('AutoSun', light_auto_sun)
scene.collection.objects.link(ob_auto_sun)
ob_auto_sun.rotation_euler = (0.872665, 0.174533, 0.523599)
bpy.context.view_layer.update()
